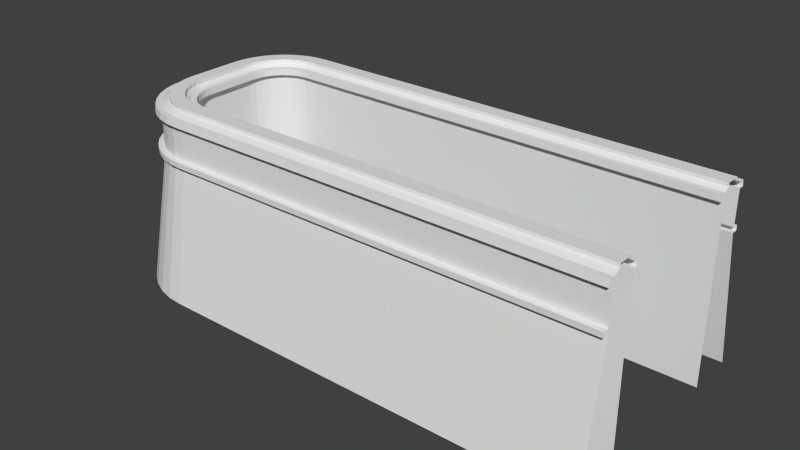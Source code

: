 # Source: kai-Small.blend  (saved by Blender 2.71.0; exported with 4.5.12 LTS)
import bpy
from mathutils import Matrix  # noqa: F401  (used for matrix-valued properties, if any)

bpy.ops.wm.read_factory_settings(use_empty=True)
scene = bpy.context.scene
scene.name = 'Scene'

# ---- collections
col_collection_1 = bpy.data.collections.new('Collection 1'); scene.collection.children.link(col_collection_1)

# ---- world
world_world = bpy.data.worlds.new('World'); scene.world = world_world
world_world.color = (0.05088, 0.05088, 0.05088)
world_world.use_sun_shadow = False
world_world.sun_shadow_jitter_overblur = 0.0
world_world.cycles.sampling_method = 'MANUAL'
world_world.cycles.sample_map_resolution = 256

# ---- meshes
me_cube_005 = bpy.data.meshes.new('Cube.005')
me_cube_005.from_pydata([(-5.0, -2.172, -7.397), (5.0, -1.174, 0.847), (5.0, -1.209, -0.9987), (5.0, -0.1679, 1.158), (-5.0, -0.1679, 1.158), (5.0, -0.8404, 1.0), (5.0, -0.8404, 1.158), (-5.0, -1.209, -1.235), (5.0, -1.479, -0.9987), (-5.0, -1.479, -1.235), (-5.0, 0.04143, 0.5634), (5.0, 0.2921, 0.5634), (-5.0, 0.2921, 0.8655), (5.0, 0.2921, 0.8655), (5.0, -1.418, 0.847), (5.0, -1.466, 0.5634), (-5.0, -1.466, 0.5634), (-5.0, 6.454, 0.8655), (-5.0, 7.704, -0.9987), (5.0, 7.336, 1.0), (5.0, 7.336, 1.158), (-5.0, 7.704, 0.5634), (5.0, 6.663, 1.0), (5.0, 7.704, -1.235), (-5.0, 7.704, -1.235), (5.0, 7.975, -1.235), (-5.0, 7.975, -1.235), (5.0, 6.203, 0.5634), (-5.0, 7.913, 0.847), (-5.0, 6.203, 0.8655), (5.0, 7.913, 0.847), (5.0, -2.172, -7.397), (5.0, 0.04143, -7.397), (15.0, 0.04143, 0.5634), (15.0, -2.172, -7.397), (5.0, 0.04143, 0.8655), (15.0, 0.04143, 0.8655), (15.0, -1.174, 0.847), (15.0, -1.209, -0.9987), (15.0, -0.1679, 1.158), (15.0, -0.8404, 1.0), (15.0, -0.8404, 1.158), (15.0, -1.209, 0.5634), (5.0, -0.1679, 1.0), (5.0, -1.209, 0.5634), (15.0, -0.1679, 1.0), (15.0, -1.209, -1.235), (5.0, -1.209, -1.235), (15.0, -1.479, -0.9987), (15.0, -1.479, -1.235), (5.0, -1.479, -1.235), (15.0, 0.04143, -7.397), (5.0, 0.04143, 0.5634), (15.0, 0.2921, 0.5634), (15.0, 0.2921, 0.8655), (15.0, -1.418, 0.847), (15.0, -1.466, 0.5634), (5.0, 8.668, -7.397), (5.0, 6.454, -7.397), (15.0, 6.454, 0.5634), (15.0, 8.668, -7.397), (5.0, 7.67, 0.847), (5.0, 6.454, 0.8655), (15.0, 6.454, 0.8655), (15.0, 7.67, 0.847), (15.0, 7.704, -0.9987), (15.0, 6.663, 1.158), (5.0, 6.663, 1.158), (5.0, 7.704, -0.9987), (15.0, 7.336, 1.0), (15.0, 7.336, 1.158), (15.0, 7.704, 0.5634), (5.0, 7.704, 0.5634), (15.0, 6.663, 1.0), (15.0, 7.704, -1.235), (15.0, 7.975, -0.9987), (5.0, 7.975, -0.9987), (15.0, 7.975, -1.235), (15.0, 6.454, -7.397), (5.0, 6.454, 0.5634), (15.0, 6.203, 0.5634), (5.0, 6.203, 0.8655), (15.0, 6.203, 0.8655), (15.0, 7.913, 0.847), (15.0, 7.962, 0.5634), (5.0, 7.962, 0.5634), (-5.0, 0.04143, 0.8655), (-5.0, -0.8404, 1.0), (-5.0, -1.209, -0.9987), (-5.0, -1.209, 0.5634), (-5.0, -0.8404, 1.158), (-5.0, -1.479, -0.9987), (-5.0, -1.418, 0.847), (-5.0, 0.2921, 0.5634), (-5.727, -2.114, -7.397), (-5.343, 0.06659, -7.397), (-5.554, -1.131, 0.847), (-5.343, 0.06659, 0.8655), (-5.496, -0.8018, 1.0), (-5.379, -0.1395, 1.158), (-5.56, -1.164, -0.9987), (-5.379, -0.1395, 1.0), (-5.56, -1.164, 0.5634), (-5.496, -0.8018, 1.158), (-5.56, -1.164, -1.235), (-5.607, -1.431, -0.9987), (-5.607, -1.431, -1.235), (-5.343, 0.06659, 0.5634), (-5.596, -1.371, 0.847), (-5.299, 0.3134, 0.8655), (-5.604, -1.418, 0.5634), (-5.299, 0.3134, 0.5634), (-6.433, -1.93, -7.397), (-5.676, 0.1509, -7.397), (-6.091, -0.9915, 0.847), (-5.676, 0.1509, 0.8655), (-5.977, -0.6777, 1.0), (-5.747, -0.04581, 1.158), (-6.103, -1.024, -0.9987), (-5.747, -0.04581, 1.0), (-6.103, -1.024, 0.5634), (-5.977, -0.6777, 1.158), (-6.103, -1.024, -1.235), (-6.196, -1.278, -0.9987), (-6.196, -1.278, -1.235), (-5.676, 0.1509, 0.5634), (-6.175, -1.221, 0.847), (-5.59, 0.3864, 0.8655), (-6.191, -1.266, 0.5634), (-5.59, 0.3864, 0.5634), (-7.096, -1.626, -7.397), (-5.989, 0.2917, -7.397), (-6.597, -0.7612, 0.847), (-5.989, 0.2917, 0.8655), (-6.43, -0.472, 1.0), (-6.094, 0.1104, 1.158), (-6.614, -0.7909, -0.9987), (-6.094, 0.1104, 1.0), (-6.614, -0.7909, 0.5634), (-6.43, -0.472, 1.158), (-6.614, -0.7909, -1.235), (-6.749, -1.025, -0.9987), (-6.749, -1.025, -1.235), (-5.989, 0.2917, 0.5634), (-6.719, -0.9722, 0.847), (-5.864, 0.5087, 0.8655), (-6.743, -1.014, 0.5634), (-5.864, 0.5087, 0.5634), (-7.696, -1.211, -7.397), (-6.273, 0.4848, -7.397), (-7.055, -0.4465, 0.847), (-6.273, 0.4848, 0.8655), (-6.84, -0.1907, 1.0), (-6.408, 0.3244, 1.158), (-7.077, -0.4728, -0.9987), (-6.408, 0.3244, 1.0), (-7.077, -0.4728, 0.5634), (-6.84, -0.1907, 1.158), (-7.077, -0.4728, -1.235), (-7.251, -0.6803, -0.9987), (-7.251, -0.6803, -1.235), (-6.273, 0.4848, 0.5634), (-7.211, -0.6332, 0.847), (-6.112, 0.6768, 0.8655), (-7.242, -0.6702, 0.5634), (-6.112, 0.6768, 0.5634), (-8.215, -0.6988, -7.397), (-6.519, 0.7243, -7.397), (-7.451, -0.05717, 0.847), (-6.519, 0.7243, 0.8655), (-7.195, 0.1575, 1.0), (-6.68, 0.5897, 1.158), (-7.477, -0.07924, -0.9987), (-6.68, 0.5897, 1.0), (-7.477, -0.07924, 0.5634), (-7.195, 0.1575, 1.158), (-7.477, -0.07924, -1.235), (-7.684, -0.2533, -0.9987), (-7.684, -0.2533, -1.235), (-6.519, 0.7243, 0.5634), (-7.637, -0.2138, 0.847), (-6.327, 0.8854, 0.8655), (-7.674, -0.2448, 0.5634), (-6.327, 0.8854, 0.5634), (-8.638, -0.1041, -7.397), (-6.72, 1.003, -7.397), (-7.773, 0.395, 0.847), (-6.72, 1.003, 0.8655), (-7.484, 0.562, 1.0), (-6.902, 0.8983, 1.158), (-7.803, 0.3779, -0.9987), (-6.902, 0.8983, 1.0), (-7.803, 0.3779, 0.5634), (-7.484, 0.562, 1.158), (-7.803, 0.3779, -1.235), (-8.037, 0.2425, -0.9987), (-8.037, 0.2425, -1.235), (-6.72, 1.003, 0.5634), (-7.984, 0.2732, 0.847), (-6.503, 1.128, 0.8655), (-8.026, 0.2491, 0.5634), (-6.503, 1.128, 0.5634), (-8.95, 0.555, -7.397), (-6.87, 1.312, -7.397), (-8.012, 0.8964, 0.847), (-6.87, 1.312, 0.8655), (-7.698, 1.011, 1.0), (-7.067, 1.241, 1.158), (-8.045, 0.8846, -0.9987), (-7.067, 1.241, 1.0), (-8.045, 0.8846, 0.5634), (-7.698, 1.011, 1.158), (-8.045, 0.8846, -1.235), (-8.299, 0.792, -0.9987), (-8.299, 0.792, -1.235), (-6.87, 1.312, 0.5634), (-8.241, 0.813, 0.847), (-6.634, 1.398, 0.8655), (-8.287, 0.7965, 0.5634), (-6.634, 1.398, 0.5634), (-9.144, 1.258, -7.397), (-6.963, 1.643, -7.397), (-8.161, 1.432, 0.847), (-6.963, 1.643, 0.8655), (-7.832, 1.49, 1.0), (-7.169, 1.606, 1.158), (-8.194, 1.426, -0.9987), (-7.169, 1.606, 1.0), (-8.194, 1.426, 0.5634), (-7.832, 1.49, 1.158), (-8.194, 1.426, -1.235), (-8.461, 1.379, -0.9987), (-8.461, 1.379, -1.235), (-6.963, 1.643, 0.5634), (-8.401, 1.389, 0.847), (-6.717, 1.686, 0.8655), (-8.448, 1.381, 0.5634), (-6.717, 1.686, 0.5634), (-8.248, 1.985, -0.9987), (-7.207, 1.985, 1.0), (-5.0, -1.174, 0.847), (-5.0, -0.1679, 1.0), (-5.0, 0.04143, -7.397), (-8.519, 1.985, -0.9987), (-6.998, 1.985, 0.8655), (-8.214, 1.985, 0.847), (-9.212, 1.985, -7.397), (-8.519, 1.985, -1.235), (-8.248, 1.985, -1.235), (-7.207, 1.985, 1.158), (-7.88, 1.985, 1.0), (-8.248, 1.985, 0.5634), (-7.88, 1.985, 1.158), (-6.998, 1.985, -7.397), (-6.998, 1.985, 0.5634), (-6.747, 1.985, 0.8655), (-8.457, 1.985, 0.847), (-8.506, 1.985, 0.5634), (-6.747, 1.985, 0.5634), (-5.0, 8.668, -7.397), (-5.0, 7.336, 1.0), (-5.0, 6.663, 1.158), (-5.0, 7.336, 1.158), (-5.0, 7.975, -0.9987), (-5.0, 6.203, 0.5634), (-5.727, 8.609, -7.397), (-5.343, 6.429, -7.397), (-5.554, 7.626, 0.847), (-5.343, 6.429, 0.8655), (-5.496, 7.297, 1.0), (-5.379, 6.635, 1.158), (-5.56, 7.66, -0.9987), (-5.379, 6.635, 1.0), (-5.56, 7.66, 0.5634), (-5.496, 7.297, 1.158), (-5.56, 7.66, -1.235), (-5.607, 7.926, -0.9987), (-5.607, 7.926, -1.235), (-5.343, 6.429, 0.5634), (-5.596, 7.866, 0.847), (-5.299, 6.182, 0.8655), (-5.604, 7.913, 0.5634), (-5.299, 6.182, 0.5634), (-6.433, 8.425, -7.397), (-5.676, 6.344, -7.397), (-6.091, 7.487, 0.847), (-5.676, 6.344, 0.8655), (-5.977, 7.173, 1.0), (-5.747, 6.541, 1.158), (-6.103, 7.519, -0.9987), (-5.747, 6.541, 1.0), (-6.103, 7.519, 0.5634), (-5.977, 7.173, 1.158), (-6.103, 7.519, -1.235), (-6.196, 7.774, -0.9987), (-6.196, 7.774, -1.235), (-5.676, 6.344, 0.5634), (-6.175, 7.716, 0.847), (-5.59, 6.109, 0.8655), (-6.191, 7.761, 0.5634), (-5.59, 6.109, 0.5634), (-7.096, 8.121, -7.397), (-5.989, 6.204, -7.397), (-6.597, 7.256, 0.847), (-5.989, 6.204, 0.8655), (-6.43, 6.967, 1.0), (-6.094, 6.385, 1.158), (-6.614, 7.286, -0.9987), (-6.094, 6.385, 1.0), (-6.614, 7.286, 0.5634), (-6.43, 6.967, 1.158), (-6.614, 7.286, -1.235), (-6.749, 7.521, -0.9987), (-6.749, 7.521, -1.235), (-5.989, 6.204, 0.5634), (-6.719, 7.467, 0.847), (-5.864, 5.987, 0.8655), (-6.743, 7.509, 0.5634), (-5.864, 5.987, 0.5634), (-7.696, 7.706, -7.397), (-6.273, 6.011, -7.397), (-7.055, 6.942, 0.847), (-6.273, 6.011, 0.8655), (-6.84, 6.686, 1.0), (-6.408, 6.171, 1.158), (-7.077, 6.968, -0.9987), (-6.408, 6.171, 1.0), (-7.077, 6.968, 0.5634), (-6.84, 6.686, 1.158), (-7.077, 6.968, -1.235), (-7.251, 7.176, -0.9987), (-7.251, 7.176, -1.235), (-6.273, 6.011, 0.5634), (-7.211, 7.128, 0.847), (-6.112, 5.819, 0.8655), (-7.242, 7.165, 0.5634), (-6.112, 5.819, 0.5634), (-8.215, 7.194, -7.397), (-6.519, 5.771, -7.397), (-7.451, 6.552, 0.847), (-6.519, 5.771, 0.8655), (-7.195, 6.338, 1.0), (-6.68, 5.906, 1.158), (-7.477, 6.575, -0.9987), (-6.68, 5.906, 1.0), (-7.477, 6.575, 0.5634), (-7.195, 6.338, 1.158), (-7.477, 6.575, -1.235), (-7.684, 6.749, -0.9987), (-7.684, 6.749, -1.235), (-6.519, 5.771, 0.5634), (-7.637, 6.709, 0.847), (-6.327, 5.61, 0.8655), (-7.674, 6.74, 0.5634), (-6.327, 5.61, 0.5634), (-8.638, 6.599, -7.397), (-6.72, 5.492, -7.397), (-7.773, 6.1, 0.847), (-6.72, 5.492, 0.8655), (-7.484, 5.933, 1.0), (-6.902, 5.597, 1.158), (-7.803, 6.117, -0.9987), (-6.902, 5.597, 1.0), (-7.803, 6.117, 0.5634), (-7.484, 5.933, 1.158), (-7.803, 6.117, -1.235), (-8.037, 6.253, -0.9987), (-8.037, 6.253, -1.235), (-6.72, 5.492, 0.5634), (-7.984, 6.222, 0.847), (-6.503, 5.367, 0.8655), (-8.026, 6.246, 0.5634), (-6.503, 5.367, 0.5634), (-8.95, 5.94, -7.397), (-6.87, 5.183, -7.397), (-8.012, 5.599, 0.847), (-6.87, 5.183, 0.8655), (-7.698, 5.485, 1.0), (-7.067, 5.255, 1.158), (-8.045, 5.611, -0.9987), (-7.067, 5.255, 1.0), (-8.045, 5.611, 0.5634), (-7.698, 5.485, 1.158), (-8.045, 5.611, -1.235), (-8.299, 5.703, -0.9987), (-8.299, 5.703, -1.235), (-6.87, 5.183, 0.5634), (-8.241, 5.682, 0.847), (-6.634, 5.097, 0.8655), (-8.287, 5.699, 0.5634), (-6.634, 5.097, 0.5634), (-9.144, 5.237, -7.397), (-6.963, 4.853, -7.397), (-8.161, 5.064, 0.847), (-6.963, 4.853, 0.8655), (-7.832, 5.006, 1.0), (-7.169, 4.889, 1.158), (-8.194, 5.07, -0.9987), (-7.169, 4.889, 1.0), (-8.194, 5.07, 0.5634), (-7.832, 5.006, 1.158), (-8.194, 5.07, -1.235), (-8.461, 5.117, -0.9987), (-8.461, 5.117, -1.235), (-6.963, 4.853, 0.5634), (-8.401, 5.106, 0.847), (-6.717, 4.809, 0.8655), (-8.448, 5.114, 0.5634), (-6.717, 4.809, 0.5634), (-8.248, 4.511, -0.9987), (-5.0, 7.67, 0.847), (-5.0, 6.663, 1.0), (-5.0, 6.454, -7.397), (-5.0, 6.454, 0.5634), (-5.0, 7.962, 0.5634), (-8.519, 4.511, -0.9987), (-6.998, 4.511, 0.8655), (-8.214, 4.511, 0.847), (-9.212, 4.511, -7.397), (-8.519, 4.511, -1.235), (-8.248, 4.511, -1.235), (-7.207, 4.511, 1.158), (-7.88, 4.511, 1.0), (-8.248, 4.511, 0.5634), (-7.88, 4.511, 1.158), (-6.998, 4.511, -7.397), (-6.998, 4.511, 0.5634), (-6.747, 4.511, 0.8655), (-8.506, 4.511, 0.5634), (-6.747, 4.511, 0.5634), (-8.457, 4.511, 0.847), (-7.207, 4.511, 1.0)], [], [(24, 26, 25, 23), (52, 33, 51, 32), (46, 47, 31, 34), (45, 36, 35, 43), (47, 46, 49, 50), (79, 58, 78, 59), (65, 75, 76, 68), (71, 65, 68, 72), (72, 85, 84, 71), (62, 81, 82, 63), (47, 7, 0, 31), (7, 47, 50, 9), (72, 68, 18, 21), (17, 29, 81, 62), (48, 8, 50, 49), (41, 39, 3, 6), (5, 40, 41, 6), (37, 40, 5, 1), (38, 2, 8, 48), (42, 44, 2, 38), (45, 43, 3, 39), (33, 52, 11, 53), (55, 14, 15, 56), (13, 54, 53, 11), (44, 42, 56, 15), (37, 1, 14, 55), (35, 36, 54, 13), (74, 60, 57, 23), (73, 22, 62, 63), (23, 25, 77, 74), (75, 77, 25, 76), (70, 20, 67, 66), (19, 20, 70, 69), (64, 61, 19, 69), (73, 66, 67, 22), (59, 80, 27, 79), (83, 84, 85, 30), (81, 27, 80, 82), (64, 83, 30, 61), (88, 89, 102, 100), (87, 90, 103, 98), (91, 88, 100, 105), (103, 99, 117, 121), (102, 110, 128, 120), (96, 98, 116, 114), (111, 107, 125, 129), (101, 97, 115, 119), (110, 108, 126, 128), (105, 100, 118, 123), (100, 102, 120, 118), (108, 96, 114, 126), (98, 103, 121, 116), (106, 105, 123, 124), (97, 109, 127, 115), (107, 95, 113, 125), (109, 111, 129, 127), (104, 106, 124, 122), (94, 104, 122, 112), (99, 101, 119, 117), (114, 116, 134, 132), (129, 125, 143, 147), (119, 115, 133, 137), (128, 126, 144, 146), (123, 118, 136, 141), (118, 120, 138, 136), (126, 114, 132, 144), (116, 121, 139, 134), (124, 123, 141, 142), (115, 127, 145, 133), (125, 113, 131, 143), (127, 129, 147, 145), (122, 124, 142, 140), (112, 122, 140, 130), (117, 119, 137, 135), (121, 117, 135, 139), (120, 128, 146, 138), (137, 133, 151, 155), (146, 144, 162, 164), (141, 136, 154, 159), (136, 138, 156, 154), (144, 132, 150, 162), (134, 139, 157, 152), (142, 141, 159, 160), (133, 145, 163, 151), (143, 131, 149, 161), (145, 147, 165, 163), (140, 142, 160, 158), (130, 140, 158, 148), (135, 137, 155, 153), (139, 135, 153, 157), (138, 146, 164, 156), (132, 134, 152, 150), (147, 143, 161, 165), (159, 154, 172, 177), (154, 156, 174, 172), (162, 150, 168, 180), (152, 157, 175, 170), (160, 159, 177, 178), (151, 163, 181, 169), (161, 149, 167, 179), (163, 165, 183, 181), (158, 160, 178, 176), (148, 158, 176, 166), (153, 155, 173, 171), (157, 153, 171, 175), (156, 164, 182, 174), (150, 152, 170, 168), (165, 161, 179, 183), (155, 151, 169, 173), (164, 162, 180, 182), (172, 174, 192, 190), (180, 168, 186, 198), (170, 175, 193, 188), (178, 177, 195, 196), (169, 181, 199, 187), (179, 167, 185, 197), (181, 183, 201, 199), (176, 178, 196, 194), (166, 176, 194, 184), (171, 173, 191, 189), (175, 171, 189, 193), (174, 182, 200, 192), (168, 170, 188, 186), (183, 179, 197, 201), (173, 169, 187, 191), (182, 180, 198, 200), (177, 172, 190, 195), (198, 186, 204, 216), (188, 193, 211, 206), (196, 195, 213, 214), (187, 199, 217, 205), (197, 185, 203, 215), (199, 201, 219, 217), (194, 196, 214, 212), (184, 194, 212, 202), (189, 191, 209, 207), (193, 189, 207, 211), (192, 200, 218, 210), (186, 188, 206, 204), (201, 197, 215, 219), (191, 187, 205, 209), (200, 198, 216, 218), (195, 190, 208, 213), (190, 192, 210, 208), (214, 213, 231, 232), (205, 217, 235, 223), (215, 203, 221, 233), (217, 219, 237, 235), (212, 214, 232, 230), (202, 212, 230, 220), (207, 209, 227, 225), (211, 207, 225, 229), (210, 218, 236, 228), (204, 206, 224, 222), (219, 215, 233, 237), (209, 205, 223, 227), (218, 216, 234, 236), (213, 208, 226, 231), (208, 210, 228, 226), (216, 204, 222, 234), (206, 211, 229, 224), (240, 87, 98, 96), (92, 240, 96, 108), (241, 86, 97, 101), (233, 221, 253, 254), (235, 237, 258, 255), (230, 232, 247, 248), (220, 230, 248, 246), (225, 227, 239, 249), (229, 225, 249, 252), (228, 236, 257, 251), (222, 224, 250, 245), (237, 233, 254, 258), (227, 223, 244, 239), (236, 234, 256, 257), (231, 226, 238, 243), (226, 228, 251, 238), (234, 222, 245, 256), (224, 229, 252, 250), (232, 231, 243, 247), (223, 235, 255, 244), (260, 269, 274, 262), (262, 274, 270, 261), (274, 292, 288, 270), (273, 291, 299, 281), (267, 285, 287, 269), (282, 300, 296, 278), (272, 290, 286, 268), (281, 299, 297, 279), (276, 294, 289, 271), (271, 289, 291, 273), (279, 297, 285, 267), (269, 287, 292, 274), (277, 295, 294, 276), (268, 286, 298, 280), (278, 296, 284, 266), (280, 298, 300, 282), (275, 293, 295, 277), (265, 283, 293, 275), (270, 288, 290, 272), (285, 303, 305, 287), (300, 318, 314, 296), (290, 308, 304, 286), (299, 317, 315, 297), (294, 312, 307, 289), (289, 307, 309, 291), (297, 315, 303, 285), (287, 305, 310, 292), (295, 313, 312, 294), (286, 304, 316, 298), (296, 314, 302, 284), (298, 316, 318, 300), (293, 311, 313, 295), (283, 301, 311, 293), (288, 306, 308, 290), (292, 310, 306, 288), (291, 309, 317, 299), (308, 326, 322, 304), (317, 335, 333, 315), (312, 330, 325, 307), (307, 325, 327, 309), (315, 333, 321, 303), (305, 323, 328, 310), (313, 331, 330, 312), (304, 322, 334, 316), (314, 332, 320, 302), (316, 334, 336, 318), (311, 329, 331, 313), (301, 319, 329, 311), (306, 324, 326, 308), (310, 328, 324, 306), (309, 327, 335, 317), (303, 321, 323, 305), (318, 336, 332, 314), (330, 348, 343, 325), (325, 343, 345, 327), (333, 351, 339, 321), (323, 341, 346, 328), (331, 349, 348, 330), (322, 340, 352, 334), (332, 350, 338, 320), (334, 352, 354, 336), (329, 347, 349, 331), (319, 337, 347, 329), (324, 342, 344, 326), (328, 346, 342, 324), (327, 345, 353, 335), (321, 339, 341, 323), (336, 354, 350, 332), (326, 344, 340, 322), (335, 353, 351, 333), (343, 361, 363, 345), (351, 369, 357, 339), (341, 359, 364, 346), (349, 367, 366, 348), (340, 358, 370, 352), (350, 368, 356, 338), (352, 370, 372, 354), (347, 365, 367, 349), (337, 355, 365, 347), (342, 360, 362, 344), (346, 364, 360, 342), (345, 363, 371, 353), (339, 357, 359, 341), (354, 372, 368, 350), (344, 362, 358, 340), (353, 371, 369, 351), (348, 366, 361, 343), (369, 387, 375, 357), (359, 377, 382, 364), (367, 385, 384, 366), (358, 376, 388, 370), (368, 386, 374, 356), (370, 388, 390, 372), (365, 383, 385, 367), (355, 373, 383, 365), (360, 378, 380, 362), (364, 382, 378, 360), (363, 381, 389, 371), (357, 375, 377, 359), (372, 390, 386, 368), (362, 380, 376, 358), (371, 389, 387, 369), (366, 384, 379, 361), (361, 379, 381, 363), (385, 403, 402, 384), (376, 394, 406, 388), (386, 404, 392, 374), (388, 406, 408, 390), (383, 401, 403, 385), (373, 391, 401, 383), (378, 396, 398, 380), (382, 400, 396, 378), (381, 399, 407, 389), (375, 393, 395, 377), (390, 408, 404, 386), (380, 398, 394, 376), (389, 407, 405, 387), (384, 402, 397, 379), (379, 397, 399, 381), (387, 405, 393, 375), (377, 395, 400, 382), (264, 282, 278, 413), (410, 267, 269, 260), (413, 278, 266, 412), (261, 270, 272, 411), (404, 426, 425, 392), (406, 427, 429, 408), (401, 420, 419, 403), (391, 418, 420, 401), (400, 424, 421, 396), (399, 423, 428, 407), (393, 417, 422, 395), (408, 429, 426, 404), (402, 415, 409, 397), (397, 409, 423, 399), (395, 422, 424, 400), (403, 419, 415, 402), (394, 416, 427, 406), (417, 430, 256, 245), (430, 428, 257, 256), (426, 429, 258, 254), (417, 245, 250, 422), (424, 252, 249, 421), (415, 419, 247, 243), (420, 418, 246, 248), (431, 421, 249, 239), (423, 409, 238, 251), (409, 415, 243, 238), (431, 239, 244, 416), (396, 421, 431, 398), (398, 431, 416, 394), (407, 428, 430, 405), (405, 430, 417, 393), (244, 255, 427, 416), (251, 257, 428, 423), (255, 258, 429, 427), (250, 252, 424, 422), (248, 247, 419, 420), (254, 253, 425, 426), (6, 3, 4, 90), (87, 5, 6, 90), (1, 5, 87, 240), (2, 88, 91, 8), (14, 92, 16, 15), (12, 13, 11, 93), (1, 240, 92, 14), (260, 262, 20, 19), (10, 52, 32, 242), (43, 35, 86, 241), (8, 91, 9, 50), (44, 89, 88, 2), (43, 241, 4, 3), (52, 10, 93, 11), (89, 44, 15, 16), (86, 35, 13, 12), (413, 412, 58, 79), (23, 57, 259, 24), (22, 411, 17, 62), (76, 25, 26, 263), (20, 262, 261, 67), (61, 410, 260, 19), (68, 76, 263, 18), (22, 67, 261, 411), (79, 27, 264, 413), (30, 85, 414, 28), (29, 264, 27, 81), (21, 414, 85, 72), (61, 30, 28, 410), (9, 91, 105, 106), (90, 4, 99, 103), (93, 10, 107, 111), (10, 242, 95, 107), (86, 12, 109, 97), (7, 9, 106, 104), (12, 93, 111, 109), (4, 241, 101, 99), (0, 7, 104, 94), (89, 16, 110, 102), (16, 92, 108, 110), (26, 277, 276, 263), (18, 271, 273, 21), (263, 276, 271, 18), (28, 279, 267, 410), (17, 268, 280, 29), (411, 272, 268, 17), (24, 275, 277, 26), (29, 280, 282, 264), (259, 265, 275, 24), (21, 273, 281, 414), (414, 281, 279, 28)])
_uv = me_cube_005.uv_layers.new(name='UVMap')
_uv.uv.foreach_set('vector', [0.4441, 0.0001365, 0.4441, 0.01518, 0.9998, 0.01519, 0.9998, 0.0001352, 0.0001353, 0.5575, 0.0001352, 0.0001352, 0.4439, 0.0001352, 0.4439, 0.5575, 0.5575, 0.9054, 0.0001352, 0.9054, 0.0001352, 0.5578, 0.5575, 0.5578, 0.9999, 0.2512, 0.9999, 0.265, 0.4442, 0.265, 0.4442, 0.2512, 0.4441, 0.0001365, 0.9998, 0.0001352, 0.9998, 0.01519, 0.4441, 0.01518, 0.0001353, 0.5575, 0.4439, 0.5575, 0.4439, 0.0001352, 0.0001352, 0.0001352, 0.9998, 0.04339, 0.9998, 0.02834, 0.4441, 0.02834, 0.4441, 0.04339, 0.9998, 0.1302, 0.9998, 0.04339, 0.4441, 0.04339, 0.4441, 0.1302, 0.4441, 0.1302, 0.4441, 0.1445, 0.9998, 0.1445, 0.9998, 0.1302, 0.4442, 0.265, 0.4442, 0.279, 0.9999, 0.279, 0.9999, 0.265, 0.5575, 0.9054, 0.0001352, 0.9054, 0.0001352, 0.5578, 0.5575, 0.5578, 0.4441, 0.0001365, 0.9998, 0.0001352, 0.9998, 0.01519, 0.4441, 0.01518, 0.9998, 0.1302, 0.9998, 0.04339, 0.4441, 0.04339, 0.4441, 0.1302, 0.4442, 0.265, 0.4442, 0.279, 0.9999, 0.279, 0.9999, 0.265, 0.9998, 0.02834, 0.4441, 0.02834, 0.4441, 0.01518, 0.9998, 0.01519, 0.9998, 0.2041, 0.9998, 0.2415, 0.4441, 0.2415, 0.4441, 0.2041, 0.4441, 0.1944, 0.9998, 0.1944, 0.9998, 0.2041, 0.4441, 0.2041, 0.9998, 0.174, 0.9998, 0.1944, 0.4441, 0.1944, 0.4441, 0.174, 0.9998, 0.04339, 0.4441, 0.04339, 0.4441, 0.02834, 0.9998, 0.02834, 0.9998, 0.1302, 0.4441, 0.1302, 0.4441, 0.04339, 0.9998, 0.04339, 0.9999, 0.2512, 0.4442, 0.2512, 0.4441, 0.2415, 0.9998, 0.2415, 0.9999, 0.3097, 0.4442, 0.3097, 0.4442, 0.2958, 0.9999, 0.2958, 0.9998, 0.1605, 0.4441, 0.1605, 0.4441, 0.1445, 0.9998, 0.1445, 0.4442, 0.279, 0.9999, 0.279, 0.9999, 0.2958, 0.4442, 0.2958, 0.4441, 0.1302, 0.9998, 0.1302, 0.9998, 0.1445, 0.4441, 0.1445, 0.9998, 0.174, 0.4441, 0.174, 0.4441, 0.1605, 0.9998, 0.1605, 0.4442, 0.265, 0.9999, 0.265, 0.9999, 0.279, 0.4442, 0.279, 0.5575, 0.9054, 0.5575, 0.5578, 0.0001352, 0.5578, 0.0001352, 0.9054, 0.9999, 0.2512, 0.4442, 0.2512, 0.4442, 0.265, 0.9999, 0.265, 0.4441, 0.0001365, 0.4441, 0.01518, 0.9998, 0.01519, 0.9998, 0.0001352, 0.9998, 0.02834, 0.9998, 0.01519, 0.4441, 0.01518, 0.4441, 0.02834, 0.9998, 0.2041, 0.4441, 0.2041, 0.4441, 0.2415, 0.9998, 0.2415, 0.4441, 0.1944, 0.4441, 0.2041, 0.9998, 0.2041, 0.9998, 0.1944, 0.9998, 0.174, 0.4441, 0.174, 0.4441, 0.1944, 0.9998, 0.1944, 0.9999, 0.2512, 0.9998, 0.2415, 0.4441, 0.2415, 0.4442, 0.2512, 0.9999, 0.3097, 0.9999, 0.2958, 0.4442, 0.2958, 0.4442, 0.3097, 0.9998, 0.1605, 0.9998, 0.1445, 0.4441, 0.1445, 0.4441, 0.1605, 0.4442, 0.279, 0.4442, 0.2958, 0.9999, 0.2958, 0.9999, 0.279, 0.9998, 0.174, 0.9998, 0.1605, 0.4441, 0.1605, 0.4441, 0.174, 0.7136, 0.04389, 0.7136, 0.128, 0.6893, 0.128, 0.6893, 0.04389, 0.7136, 0.1874, 0.7136, 0.1958, 0.6893, 0.1958, 0.6893, 0.1874, 0.7136, 0.02934, 0.7136, 0.04389, 0.6893, 0.04389, 0.6893, 0.02934, 0.6893, 0.1958, 0.6893, 0.2316, 0.666, 0.2316, 0.666, 0.1958, 0.6893, 0.128, 0.6893, 0.1415, 0.666, 0.1415, 0.666, 0.128, 0.6893, 0.1685, 0.6893, 0.1874, 0.666, 0.1874, 0.666, 0.1685, 0.6893, 0.2844, 0.6893, 0.2984, 0.666, 0.2984, 0.666, 0.2844, 0.6893, 0.2404, 0.6893, 0.254, 0.666, 0.254, 0.666, 0.2404, 0.6893, 0.1415, 0.6893, 0.1562, 0.666, 0.1562, 0.666, 0.1415, 0.6893, 0.02934, 0.6893, 0.04389, 0.666, 0.04389, 0.666, 0.02934, 0.6893, 0.04389, 0.6893, 0.128, 0.666, 0.128, 0.666, 0.04389, 0.6893, 0.1562, 0.6893, 0.1685, 0.666, 0.1685, 0.666, 0.1562, 0.6893, 0.1874, 0.6893, 0.1958, 0.666, 0.1958, 0.666, 0.1874, 0.6893, 0.01654, 0.6893, 0.02934, 0.666, 0.02934, 0.666, 0.01654, 0.6893, 0.254, 0.6893, 0.2678, 0.666, 0.2678, 0.666, 0.254, 0.04066, 0.9017, 0.04713, 0.5568, 0.08023, 0.557, 0.07171, 0.9023, 0.6893, 0.2678, 0.6893, 0.2844, 0.666, 0.2844, 0.666, 0.2678, 0.6893, 0.002476, 0.6893, 0.01654, 0.666, 0.01654, 0.666, 0.002476, 0.2429, 0.5586, 0.2429, 0.9055, 0.2147, 0.9055, 0.2147, 0.5586, 0.6893, 0.2316, 0.6893, 0.2404, 0.666, 0.2404, 0.666, 0.2316, 0.666, 0.1685, 0.666, 0.1874, 0.6422, 0.1874, 0.6422, 0.1685, 0.666, 0.2844, 0.666, 0.2984, 0.6422, 0.2984, 0.6422, 0.2844, 0.666, 0.2404, 0.666, 0.254, 0.6422, 0.254, 0.6422, 0.2404, 0.666, 0.1415, 0.666, 0.1562, 0.6422, 0.1562, 0.6422, 0.1415, 0.666, 0.02934, 0.666, 0.04389, 0.6422, 0.04389, 0.6422, 0.02934, 0.666, 0.04389, 0.666, 0.128, 0.6422, 0.128, 0.6422, 0.04389, 0.666, 0.1562, 0.666, 0.1685, 0.6422, 0.1685, 0.6422, 0.1562, 0.666, 0.1874, 0.666, 0.1958, 0.6422, 0.1958, 0.6422, 0.1874, 0.666, 0.01654, 0.666, 0.02934, 0.6422, 0.02934, 0.6422, 0.01654, 0.666, 0.254, 0.666, 0.2678, 0.6422, 0.2678, 0.6422, 0.254, 0.07171, 0.9023, 0.08023, 0.557, 0.1133, 0.5571, 0.1034, 0.903, 0.666, 0.2678, 0.666, 0.2844, 0.6422, 0.2844, 0.6422, 0.2678, 0.666, 0.002476, 0.666, 0.01654, 0.6422, 0.01654, 0.6422, 0.002476, 0.2147, 0.5586, 0.2147, 0.9055, 0.1864, 0.9055, 0.1864, 0.5586, 0.666, 0.2316, 0.666, 0.2404, 0.6422, 0.2404, 0.6422, 0.2316, 0.666, 0.1958, 0.666, 0.2316, 0.6422, 0.2316, 0.6422, 0.1958, 0.666, 0.128, 0.666, 0.1415, 0.6422, 0.1415, 0.6422, 0.128, 0.6422, 0.2404, 0.6422, 0.254, 0.617, 0.254, 0.617, 0.2404, 0.6422, 0.1415, 0.6422, 0.1562, 0.617, 0.1562, 0.617, 0.1415, 0.6422, 0.02934, 0.6422, 0.04389, 0.617, 0.04389, 0.617, 0.02934, 0.6422, 0.04389, 0.6422, 0.128, 0.617, 0.128, 0.617, 0.04389, 0.6422, 0.1562, 0.6422, 0.1685, 0.617, 0.1685, 0.617, 0.1562, 0.6422, 0.1874, 0.6422, 0.1958, 0.617, 0.1958, 0.617, 0.1874, 0.6422, 0.01654, 0.6422, 0.02934, 0.617, 0.02934, 0.617, 0.01654, 0.6422, 0.254, 0.6422, 0.2678, 0.617, 0.2678, 0.617, 0.254, 0.1034, 0.903, 0.1133, 0.5571, 0.1464, 0.5573, 0.1357, 0.9036, 0.6422, 0.2678, 0.6422, 0.2844, 0.617, 0.2844, 0.617, 0.2678, 0.6422, 0.002476, 0.6422, 0.01654, 0.617, 0.01654, 0.617, 0.002476, 0.1864, 0.5586, 0.1864, 0.9055, 0.1564, 0.9055, 0.1598, 0.5586, 0.6422, 0.2316, 0.6422, 0.2404, 0.617, 0.2404, 0.617, 0.2316, 0.6422, 0.1958, 0.6422, 0.2316, 0.617, 0.2316, 0.617, 0.1958, 0.6422, 0.128, 0.6422, 0.1415, 0.617, 0.1415, 0.617, 0.128, 0.6422, 0.1685, 0.6422, 0.1874, 0.617, 0.1874, 0.617, 0.1685, 0.6422, 0.2844, 0.6422, 0.2984, 0.617, 0.2984, 0.617, 0.2844, 0.617, 0.02934, 0.617, 0.04389, 0.5911, 0.04389, 0.5911, 0.02934, 0.617, 0.04389, 0.617, 0.128, 0.5911, 0.128, 0.5911, 0.04389, 0.617, 0.1562, 0.617, 0.1685, 0.5911, 0.1685, 0.5911, 0.1562, 0.617, 0.1874, 0.617, 0.1958, 0.5911, 0.1958, 0.5911, 0.1874, 0.617, 0.01654, 0.617, 0.02934, 0.5911, 0.02934, 0.5911, 0.01654, 0.617, 0.254, 0.617, 0.2678, 0.5911, 0.2678, 0.5911, 0.254, 0.1357, 0.9036, 0.1464, 0.5573, 0.1796, 0.5575, 0.1684, 0.9039, 0.617, 0.2678, 0.617, 0.2844, 0.5911, 0.2844, 0.5911, 0.2678, 0.617, 0.002476, 0.617, 0.01654, 0.5911, 0.01654, 0.5911, 0.002476, 0.1598, 0.5586, 0.1564, 0.9055, 0.1298, 0.9055, 0.1298, 0.5586, 0.617, 0.2316, 0.617, 0.2404, 0.5911, 0.2404, 0.5911, 0.2316, 0.617, 0.1958, 0.617, 0.2316, 0.5911, 0.2316, 0.5911, 0.1958, 0.617, 0.128, 0.617, 0.1415, 0.5911, 0.1415, 0.5911, 0.128, 0.617, 0.1685, 0.617, 0.1874, 0.5911, 0.1874, 0.5911, 0.1685, 0.617, 0.2844, 0.617, 0.2984, 0.5911, 0.2984, 0.5911, 0.2844, 0.617, 0.2404, 0.617, 0.254, 0.5911, 0.254, 0.5911, 0.2404, 0.617, 0.1415, 0.617, 0.1562, 0.5911, 0.1562, 0.5911, 0.1415, 0.5911, 0.04389, 0.5911, 0.128, 0.5645, 0.128, 0.5645, 0.04389, 0.5911, 0.1562, 0.5911, 0.1685, 0.5645, 0.1685, 0.5645, 0.1562, 0.5911, 0.1874, 0.5911, 0.1958, 0.5645, 0.1958, 0.5645, 0.1874, 0.5911, 0.01654, 0.5911, 0.02934, 0.5645, 0.02934, 0.5645, 0.01654, 0.5911, 0.254, 0.5911, 0.2678, 0.5645, 0.2678, 0.5645, 0.254, 0.1684, 0.9039, 0.1796, 0.5575, 0.2127, 0.5577, 0.2013, 0.9038, 0.5911, 0.2678, 0.5911, 0.2844, 0.5645, 0.2844, 0.5645, 0.2678, 0.5911, 0.002476, 0.5911, 0.01654, 0.5645, 0.01654, 0.5645, 0.002476, 0.1298, 0.5586, 0.1298, 0.9055, 0.1015, 0.9055, 0.1015, 0.5586, 0.5911, 0.2316, 0.5911, 0.2404, 0.5645, 0.2404, 0.5645, 0.2316, 0.5911, 0.1958, 0.5911, 0.2316, 0.5645, 0.2316, 0.5645, 0.1958, 0.5911, 0.128, 0.5911, 0.1415, 0.5645, 0.1415, 0.5645, 0.128, 0.5911, 0.1685, 0.5911, 0.1874, 0.5645, 0.1874, 0.5645, 0.1685, 0.5911, 0.2844, 0.5911, 0.2984, 0.5645, 0.2984, 0.5645, 0.2844, 0.5911, 0.2404, 0.5911, 0.254, 0.5645, 0.254, 0.5645, 0.2404, 0.5911, 0.1415, 0.5911, 0.1562, 0.5645, 0.1562, 0.5645, 0.1415, 0.5911, 0.02934, 0.5911, 0.04389, 0.5645, 0.04389, 0.5645, 0.02934, 0.5645, 0.1562, 0.5645, 0.1685, 0.5372, 0.1685, 0.5372, 0.1562, 0.5645, 0.1874, 0.5645, 0.1958, 0.5372, 0.1958, 0.5372, 0.1874, 0.5645, 0.01654, 0.5645, 0.02934, 0.5372, 0.02934, 0.5372, 0.01654, 0.5645, 0.254, 0.5645, 0.2678, 0.5372, 0.2678, 0.5372, 0.254, 0.2013, 0.9038, 0.2127, 0.5577, 0.2458, 0.5579, 0.2342, 0.9035, 0.5645, 0.2678, 0.5645, 0.2844, 0.5372, 0.2844, 0.5372, 0.2678, 0.5645, 0.002476, 0.5645, 0.01654, 0.5372, 0.01654, 0.5372, 0.002476, 0.1015, 0.5586, 0.1015, 0.9055, 0.07317, 0.9055, 0.07317, 0.5586, 0.5645, 0.2316, 0.5645, 0.2404, 0.5372, 0.2404, 0.5372, 0.2316, 0.5645, 0.1958, 0.5645, 0.2316, 0.5372, 0.2316, 0.5372, 0.1958, 0.5645, 0.128, 0.5645, 0.1415, 0.5372, 0.1415, 0.5372, 0.128, 0.5645, 0.1685, 0.5645, 0.1874, 0.5372, 0.1874, 0.5372, 0.1685, 0.5645, 0.2844, 0.5645, 0.2984, 0.5372, 0.2984, 0.5372, 0.2844, 0.5645, 0.2404, 0.5645, 0.254, 0.5372, 0.254, 0.5372, 0.2404, 0.5645, 0.1415, 0.5645, 0.1562, 0.5372, 0.1562, 0.5372, 0.1415, 0.5645, 0.02934, 0.5645, 0.04389, 0.5372, 0.04389, 0.5372, 0.02934, 0.5645, 0.04389, 0.5645, 0.128, 0.5372, 0.128, 0.5372, 0.04389, 0.5372, 0.01654, 0.5372, 0.02934, 0.5091, 0.02934, 0.5091, 0.01654, 0.5372, 0.254, 0.5372, 0.2678, 0.5091, 0.2678, 0.5091, 0.254, 0.2342, 0.9035, 0.2458, 0.5579, 0.2788, 0.5582, 0.267, 0.9031, 0.5372, 0.2678, 0.5372, 0.2844, 0.5091, 0.2844, 0.5091, 0.2678, 0.5372, 0.002476, 0.5372, 0.01654, 0.5091, 0.01654, 0.5091, 0.002476, 0.07317, 0.5586, 0.07317, 0.9055, 0.04493, 0.9055, 0.04493, 0.5586, 0.5372, 0.2316, 0.5372, 0.2404, 0.5091, 0.2404, 0.5091, 0.2316, 0.5372, 0.1958, 0.5372, 0.2316, 0.5091, 0.2316, 0.5091, 0.1958, 0.5372, 0.128, 0.5372, 0.1415, 0.5091, 0.1415, 0.5091, 0.128, 0.5372, 0.1685, 0.5372, 0.1874, 0.5091, 0.1874, 0.5091, 0.1685, 0.5372, 0.2844, 0.5372, 0.2984, 0.5091, 0.2984, 0.5091, 0.2844, 0.5372, 0.2404, 0.5372, 0.254, 0.5091, 0.254, 0.5091, 0.2404, 0.5372, 0.1415, 0.5372, 0.1562, 0.5091, 0.1562, 0.5091, 0.1415, 0.5372, 0.02934, 0.5372, 0.04389, 0.5091, 0.04389, 0.5091, 0.02934, 0.5372, 0.04389, 0.5372, 0.128, 0.5091, 0.128, 0.5091, 0.04389, 0.5372, 0.1562, 0.5372, 0.1685, 0.5091, 0.1685, 0.5091, 0.1562, 0.5372, 0.1874, 0.5372, 0.1958, 0.5091, 0.1958, 0.5091, 0.1874, 0.7136, 0.1685, 0.7136, 0.1874, 0.6893, 0.1874, 0.6893, 0.1685, 0.7136, 0.1562, 0.7136, 0.1685, 0.6893, 0.1685, 0.6893, 0.1562, 0.7136, 0.2404, 0.7136, 0.254, 0.6893, 0.254, 0.6893, 0.2404, 0.267, 0.9031, 0.2788, 0.5582, 0.311, 0.5584, 0.3, 0.9033, 0.5091, 0.2678, 0.5091, 0.2844, 0.4794, 0.2844, 0.4794, 0.2678, 0.5091, 0.002476, 0.5091, 0.01654, 0.4794, 0.01654, 0.4794, 0.002476, 0.04493, 0.5586, 0.04493, 0.9055, 0.01677, 0.9055, 0.01677, 0.5586, 0.5091, 0.2316, 0.5091, 0.2404, 0.4794, 0.2404, 0.4794, 0.2316, 0.5091, 0.1958, 0.5091, 0.2316, 0.4794, 0.2316, 0.4794, 0.1958, 0.5091, 0.128, 0.5091, 0.1415, 0.4794, 0.1415, 0.4794, 0.128, 0.5091, 0.1685, 0.5091, 0.1874, 0.4794, 0.1874, 0.4794, 0.1685, 0.5091, 0.2844, 0.5091, 0.2984, 0.4794, 0.2984, 0.4794, 0.2844, 0.5091, 0.2404, 0.5091, 0.254, 0.4794, 0.254, 0.4794, 0.2404, 0.5091, 0.1415, 0.5091, 0.1562, 0.4794, 0.1562, 0.4794, 0.1415, 0.5091, 0.02934, 0.5091, 0.04389, 0.4794, 0.04389, 0.4794, 0.02934, 0.5091, 0.04389, 0.5091, 0.128, 0.4794, 0.128, 0.4794, 0.04389, 0.5091, 0.1562, 0.5091, 0.1685, 0.4794, 0.1685, 0.4794, 0.1562, 0.5091, 0.1874, 0.5091, 0.1958, 0.4794, 0.1958, 0.4794, 0.1874, 0.5091, 0.01654, 0.5091, 0.02934, 0.4794, 0.02934, 0.4794, 0.01654, 0.5091, 0.254, 0.5091, 0.2678, 0.4794, 0.2678, 0.4794, 0.254, 0.7136, 0.1874, 0.6893, 0.1874, 0.6893, 0.1958, 0.7136, 0.1958, 0.7136, 0.1958, 0.6893, 0.1958, 0.6893, 0.2316, 0.7136, 0.2316, 0.6893, 0.1958, 0.666, 0.1958, 0.666, 0.2316, 0.6893, 0.2316, 0.6893, 0.128, 0.666, 0.128, 0.666, 0.1415, 0.6893, 0.1415, 0.6893, 0.1685, 0.666, 0.1685, 0.666, 0.1874, 0.6893, 0.1874, 0.6893, 0.2844, 0.666, 0.2844, 0.666, 0.2984, 0.6893, 0.2984, 0.6893, 0.2404, 0.666, 0.2404, 0.666, 0.254, 0.6893, 0.254, 0.6893, 0.1415, 0.666, 0.1415, 0.666, 0.1562, 0.6893, 0.1562, 0.6893, 0.02934, 0.666, 0.02934, 0.666, 0.04389, 0.6893, 0.04389, 0.6893, 0.04389, 0.666, 0.04389, 0.666, 0.128, 0.6893, 0.128, 0.6893, 0.1562, 0.666, 0.1562, 0.666, 0.1685, 0.6893, 0.1685, 0.6893, 0.1874, 0.666, 0.1874, 0.666, 0.1958, 0.6893, 0.1958, 0.6893, 0.01654, 0.666, 0.01654, 0.666, 0.02934, 0.6893, 0.02934, 0.6893, 0.254, 0.666, 0.254, 0.666, 0.2678, 0.6893, 0.2678, 0.04066, 0.9017, 0.07171, 0.9023, 0.08023, 0.557, 0.04713, 0.5568, 0.6893, 0.2678, 0.666, 0.2678, 0.666, 0.2844, 0.6893, 0.2844, 0.6893, 0.002476, 0.666, 0.002476, 0.666, 0.01654, 0.6893, 0.01654, 0.2429, 0.5586, 0.2147, 0.5586, 0.2147, 0.9055, 0.2429, 0.9055, 0.6893, 0.2316, 0.666, 0.2316, 0.666, 0.2404, 0.6893, 0.2404, 0.666, 0.1685, 0.6422, 0.1685, 0.6422, 0.1874, 0.666, 0.1874, 0.666, 0.2844, 0.6422, 0.2844, 0.6422, 0.2984, 0.666, 0.2984, 0.666, 0.2404, 0.6422, 0.2404, 0.6422, 0.254, 0.666, 0.254, 0.666, 0.1415, 0.6422, 0.1415, 0.6422, 0.1562, 0.666, 0.1562, 0.666, 0.02934, 0.6422, 0.02934, 0.6422, 0.04389, 0.666, 0.04389, 0.666, 0.04389, 0.6422, 0.04389, 0.6422, 0.128, 0.666, 0.128, 0.666, 0.1562, 0.6422, 0.1562, 0.6422, 0.1685, 0.666, 0.1685, 0.666, 0.1874, 0.6422, 0.1874, 0.6422, 0.1958, 0.666, 0.1958, 0.666, 0.01654, 0.6422, 0.01654, 0.6422, 0.02934, 0.666, 0.02934, 0.666, 0.254, 0.6422, 0.254, 0.6422, 0.2678, 0.666, 0.2678, 0.07171, 0.9023, 0.1034, 0.903, 0.1133, 0.5571, 0.08023, 0.557, 0.666, 0.2678, 0.6422, 0.2678, 0.6422, 0.2844, 0.666, 0.2844, 0.666, 0.002476, 0.6422, 0.002476, 0.6422, 0.01654, 0.666, 0.01654, 0.2147, 0.5586, 0.1864, 0.5586, 0.1864, 0.9055, 0.2147, 0.9055, 0.666, 0.2316, 0.6422, 0.2316, 0.6422, 0.2404, 0.666, 0.2404, 0.666, 0.1958, 0.6422, 0.1958, 0.6422, 0.2316, 0.666, 0.2316, 0.666, 0.128, 0.6422, 0.128, 0.6422, 0.1415, 0.666, 0.1415, 0.6422, 0.2404, 0.617, 0.2404, 0.617, 0.254, 0.6422, 0.254, 0.6422, 0.1415, 0.617, 0.1415, 0.617, 0.1562, 0.6422, 0.1562, 0.6422, 0.02934, 0.617, 0.02934, 0.617, 0.04389, 0.6422, 0.04389, 0.6422, 0.04389, 0.617, 0.04389, 0.617, 0.128, 0.6422, 0.128, 0.6422, 0.1562, 0.617, 0.1562, 0.617, 0.1685, 0.6422, 0.1685, 0.6422, 0.1874, 0.617, 0.1874, 0.617, 0.1958, 0.6422, 0.1958, 0.6422, 0.01654, 0.617, 0.01654, 0.617, 0.02934, 0.6422, 0.02934, 0.6422, 0.254, 0.617, 0.254, 0.617, 0.2678, 0.6422, 0.2678, 0.1034, 0.903, 0.1357, 0.9036, 0.1464, 0.5573, 0.1133, 0.5571, 0.6422, 0.2678, 0.617, 0.2678, 0.617, 0.2844, 0.6422, 0.2844, 0.6422, 0.002476, 0.617, 0.002476, 0.617, 0.01654, 0.6422, 0.01654, 0.1864, 0.5586, 0.1598, 0.5586, 0.1564, 0.9055, 0.1864, 0.9055, 0.6422, 0.2316, 0.617, 0.2316, 0.617, 0.2404, 0.6422, 0.2404, 0.6422, 0.1958, 0.617, 0.1958, 0.617, 0.2316, 0.6422, 0.2316, 0.6422, 0.128, 0.617, 0.128, 0.617, 0.1415, 0.6422, 0.1415, 0.6422, 0.1685, 0.617, 0.1685, 0.617, 0.1874, 0.6422, 0.1874, 0.6422, 0.2844, 0.617, 0.2844, 0.617, 0.2984, 0.6422, 0.2984, 0.617, 0.02934, 0.5911, 0.02934, 0.5911, 0.04389, 0.617, 0.04389, 0.617, 0.04389, 0.5911, 0.04389, 0.5911, 0.128, 0.617, 0.128, 0.617, 0.1562, 0.5911, 0.1562, 0.5911, 0.1685, 0.617, 0.1685, 0.617, 0.1874, 0.5911, 0.1874, 0.5911, 0.1958, 0.617, 0.1958, 0.617, 0.01654, 0.5911, 0.01654, 0.5911, 0.02934, 0.617, 0.02934, 0.617, 0.254, 0.5911, 0.254, 0.5911, 0.2678, 0.617, 0.2678, 0.1357, 0.9036, 0.1684, 0.9039, 0.1796, 0.5575, 0.1464, 0.5573, 0.617, 0.2678, 0.5911, 0.2678, 0.5911, 0.2844, 0.617, 0.2844, 0.617, 0.002476, 0.5911, 0.002476, 0.5911, 0.01654, 0.617, 0.01654, 0.1598, 0.5586, 0.1298, 0.5586, 0.1298, 0.9055, 0.1564, 0.9055, 0.617, 0.2316, 0.5911, 0.2316, 0.5911, 0.2404, 0.617, 0.2404, 0.617, 0.1958, 0.5911, 0.1958, 0.5911, 0.2316, 0.617, 0.2316, 0.617, 0.128, 0.5911, 0.128, 0.5911, 0.1415, 0.617, 0.1415, 0.617, 0.1685, 0.5911, 0.1685, 0.5911, 0.1874, 0.617, 0.1874, 0.617, 0.2844, 0.5911, 0.2844, 0.5911, 0.2984, 0.617, 0.2984, 0.617, 0.2404, 0.5911, 0.2404, 0.5911, 0.254, 0.617, 0.254, 0.617, 0.1415, 0.5911, 0.1415, 0.5911, 0.1562, 0.617, 0.1562, 0.5911, 0.04389, 0.5645, 0.04389, 0.5645, 0.128, 0.5911, 0.128, 0.5911, 0.1562, 0.5645, 0.1562, 0.5645, 0.1685, 0.5911, 0.1685, 0.5911, 0.1874, 0.5645, 0.1874, 0.5645, 0.1958, 0.5911, 0.1958, 0.5911, 0.01654, 0.5645, 0.01654, 0.5645, 0.02934, 0.5911, 0.02934, 0.5911, 0.254, 0.5645, 0.254, 0.5645, 0.2678, 0.5911, 0.2678, 0.1684, 0.9039, 0.2013, 0.9038, 0.2127, 0.5577, 0.1796, 0.5575, 0.5911, 0.2678, 0.5645, 0.2678, 0.5645, 0.2844, 0.5911, 0.2844, 0.5911, 0.002476, 0.5645, 0.002476, 0.5645, 0.01654, 0.5911, 0.01654, 0.1298, 0.5586, 0.1015, 0.5586, 0.1015, 0.9055, 0.1298, 0.9055, 0.5911, 0.2316, 0.5645, 0.2316, 0.5645, 0.2404, 0.5911, 0.2404, 0.5911, 0.1958, 0.5645, 0.1958, 0.5645, 0.2316, 0.5911, 0.2316, 0.5911, 0.128, 0.5645, 0.128, 0.5645, 0.1415, 0.5911, 0.1415, 0.5911, 0.1685, 0.5645, 0.1685, 0.5645, 0.1874, 0.5911, 0.1874, 0.5911, 0.2844, 0.5645, 0.2844, 0.5645, 0.2984, 0.5911, 0.2984, 0.5911, 0.2404, 0.5645, 0.2404, 0.5645, 0.254, 0.5911, 0.254, 0.5911, 0.1415, 0.5645, 0.1415, 0.5645, 0.1562, 0.5911, 0.1562, 0.5911, 0.02934, 0.5645, 0.02934, 0.5645, 0.04389, 0.5911, 0.04389, 0.5645, 0.1562, 0.5372, 0.1562, 0.5372, 0.1685, 0.5645, 0.1685, 0.5645, 0.1874, 0.5372, 0.1874, 0.5372, 0.1958, 0.5645, 0.1958, 0.5645, 0.01654, 0.5372, 0.01654, 0.5372, 0.02934, 0.5645, 0.02934, 0.5645, 0.254, 0.5372, 0.254, 0.5372, 0.2678, 0.5645, 0.2678, 0.2013, 0.9038, 0.2342, 0.9035, 0.2458, 0.5579, 0.2127, 0.5577, 0.5645, 0.2678, 0.5372, 0.2678, 0.5372, 0.2844, 0.5645, 0.2844, 0.5645, 0.002476, 0.5372, 0.002476, 0.5372, 0.01654, 0.5645, 0.01654, 0.1015, 0.5586, 0.07317, 0.5586, 0.07317, 0.9055, 0.1015, 0.9055, 0.5645, 0.2316, 0.5372, 0.2316, 0.5372, 0.2404, 0.5645, 0.2404, 0.5645, 0.1958, 0.5372, 0.1958, 0.5372, 0.2316, 0.5645, 0.2316, 0.5645, 0.128, 0.5372, 0.128, 0.5372, 0.1415, 0.5645, 0.1415, 0.5645, 0.1685, 0.5372, 0.1685, 0.5372, 0.1874, 0.5645, 0.1874, 0.5645, 0.2844, 0.5372, 0.2844, 0.5372, 0.2984, 0.5645, 0.2984, 0.5645, 0.2404, 0.5372, 0.2404, 0.5372, 0.254, 0.5645, 0.254, 0.5645, 0.1415, 0.5372, 0.1415, 0.5372, 0.1562, 0.5645, 0.1562, 0.5645, 0.02934, 0.5372, 0.02934, 0.5372, 0.04389, 0.5645, 0.04389, 0.5645, 0.04389, 0.5372, 0.04389, 0.5372, 0.128, 0.5645, 0.128, 0.5372, 0.01654, 0.5091, 0.01654, 0.5091, 0.02934, 0.5372, 0.02934, 0.5372, 0.254, 0.5091, 0.254, 0.5091, 0.2678, 0.5372, 0.2678, 0.2342, 0.9035, 0.267, 0.9031, 0.2788, 0.5582, 0.2458, 0.5579, 0.5372, 0.2678, 0.5091, 0.2678, 0.5091, 0.2844, 0.5372, 0.2844, 0.5372, 0.002476, 0.5091, 0.002476, 0.5091, 0.01654, 0.5372, 0.01654, 0.07317, 0.5586, 0.04493, 0.5586, 0.04493, 0.9055, 0.07317, 0.9055, 0.5372, 0.2316, 0.5091, 0.2316, 0.5091, 0.2404, 0.5372, 0.2404, 0.5372, 0.1958, 0.5091, 0.1958, 0.5091, 0.2316, 0.5372, 0.2316, 0.5372, 0.128, 0.5091, 0.128, 0.5091, 0.1415, 0.5372, 0.1415, 0.5372, 0.1685, 0.5091, 0.1685, 0.5091, 0.1874, 0.5372, 0.1874, 0.5372, 0.2844, 0.5091, 0.2844, 0.5091, 0.2984, 0.5372, 0.2984, 0.5372, 0.2404, 0.5091, 0.2404, 0.5091, 0.254, 0.5372, 0.254, 0.5372, 0.1415, 0.5091, 0.1415, 0.5091, 0.1562, 0.5372, 0.1562, 0.5372, 0.02934, 0.5091, 0.02934, 0.5091, 0.04389, 0.5372, 0.04389, 0.5372, 0.04389, 0.5091, 0.04389, 0.5091, 0.128, 0.5372, 0.128, 0.5372, 0.1562, 0.5091, 0.1562, 0.5091, 0.1685, 0.5372, 0.1685, 0.5372, 0.1874, 0.5091, 0.1874, 0.5091, 0.1958, 0.5372, 0.1958, 0.7136, 0.2844, 0.6893, 0.2844, 0.6893, 0.2984, 0.7136, 0.2984, 0.7136, 0.1685, 0.6893, 0.1685, 0.6893, 0.1874, 0.7136, 0.1874, 0.009952, 0.9017, 0.04066, 0.9017, 0.04713, 0.5568, 0.01403, 0.5567, 0.7136, 0.2316, 0.6893, 0.2316, 0.6893, 0.2404, 0.7136, 0.2404, 0.267, 0.9031, 0.3, 0.9033, 0.311, 0.5584, 0.2788, 0.5582, 0.5091, 0.2678, 0.4794, 0.2678, 0.4794, 0.2844, 0.5091, 0.2844, 0.5091, 0.002476, 0.4794, 0.002476, 0.4794, 0.01654, 0.5091, 0.01654, 0.04493, 0.5586, 0.01677, 0.5586, 0.01677, 0.9055, 0.04493, 0.9055, 0.5091, 0.1958, 0.4794, 0.1958, 0.4794, 0.2316, 0.5091, 0.2316, 0.5091, 0.128, 0.4794, 0.128, 0.4794, 0.1415, 0.5091, 0.1415, 0.5091, 0.1685, 0.4794, 0.1685, 0.4794, 0.1874, 0.5091, 0.1874, 0.5091, 0.2844, 0.4794, 0.2844, 0.4794, 0.2984, 0.5091, 0.2984, 0.5091, 0.02934, 0.4794, 0.02934, 0.4794, 0.04389, 0.5091, 0.04389, 0.5091, 0.04389, 0.4794, 0.04389, 0.4794, 0.128, 0.5091, 0.128, 0.5091, 0.1874, 0.4794, 0.1874, 0.4794, 0.1958, 0.5091, 0.1958, 0.5091, 0.01654, 0.4794, 0.01654, 0.4794, 0.02934, 0.5091, 0.02934, 0.5091, 0.254, 0.4794, 0.254, 0.4794, 0.2678, 0.5091, 0.2678, 0.8609, 0.174, 0.8609, 0.1605, 0.722, 0.1605, 0.722, 0.174, 0.8609, 0.1605, 0.8609, 0.1445, 0.722, 0.1445, 0.722, 0.1605, 0.8609, 0.3097, 0.8609, 0.2958, 0.722, 0.2958, 0.722, 0.3097, 0.8609, 0.174, 0.722, 0.174, 0.722, 0.1944, 0.8609, 0.1944, 0.8609, 0.2041, 0.722, 0.2041, 0.722, 0.2415, 0.8609, 0.2415, 0.8609, 0.02834, 0.8609, 0.01519, 0.722, 0.01518, 0.722, 0.02834, 0.4182, 0.9054, 0.4182, 0.5578, 0.2788, 0.5578, 0.2788, 0.9054, 0.8609, 0.2512, 0.8609, 0.2415, 0.722, 0.2415, 0.722, 0.2512, 0.8609, 0.1302, 0.8609, 0.04339, 0.722, 0.04339, 0.722, 0.1302, 0.8609, 0.04339, 0.8609, 0.02834, 0.722, 0.02834, 0.722, 0.04339, 0.8609, 0.2512, 0.722, 0.2512, 0.722, 0.265, 0.8609, 0.265, 0.5091, 0.2316, 0.4794, 0.2316, 0.4794, 0.2404, 0.5091, 0.2404, 0.5091, 0.2404, 0.4794, 0.2404, 0.4794, 0.254, 0.5091, 0.254, 0.5091, 0.1415, 0.4794, 0.1415, 0.4794, 0.1562, 0.5091, 0.1562, 0.5091, 0.1562, 0.4794, 0.1562, 0.4794, 0.1685, 0.5091, 0.1685, 0.722, 0.265, 0.722, 0.279, 0.8609, 0.279, 0.8609, 0.265, 0.722, 0.1302, 0.722, 0.1445, 0.8609, 0.1445, 0.8609, 0.1302, 0.722, 0.279, 0.722, 0.2958, 0.8609, 0.2958, 0.8609, 0.279, 0.722, 0.1944, 0.722, 0.2041, 0.8609, 0.2041, 0.8609, 0.1944, 0.722, 0.0001359, 0.722, 0.01518, 0.8609, 0.01519, 0.8609, 0.0001356, 0.0001353, 0.2788, 0.4439, 0.2788, 0.4439, 0.1395, 0.0001352, 0.1395, 0.9998, 0.2041, 0.9998, 0.2415, 0.4441, 0.2415, 0.4441, 0.2041, 0.4441, 0.1944, 0.9998, 0.1944, 0.9998, 0.2041, 0.4441, 0.2041, 0.9998, 0.174, 0.9998, 0.1944, 0.4441, 0.1944, 0.4441, 0.174, 0.9998, 0.04339, 0.4441, 0.04339, 0.4441, 0.02834, 0.9998, 0.02834, 0.9998, 0.1605, 0.4441, 0.1605, 0.4441, 0.1445, 0.9998, 0.1445, 0.4442, 0.279, 0.9999, 0.279, 0.9999, 0.2958, 0.4442, 0.2958, 0.9998, 0.174, 0.4441, 0.174, 0.4441, 0.1605, 0.9998, 0.1605, 0.4441, 0.1944, 0.4441, 0.2041, 0.9998, 0.2041, 0.9998, 0.1944, 0.0001353, 0.5575, 0.0001352, 0.0001352, 0.4439, 0.0001352, 0.4439, 0.5575, 0.9999, 0.2512, 0.9999, 0.265, 0.4442, 0.265, 0.4442, 0.2512, 0.9998, 0.02834, 0.4441, 0.02834, 0.4441, 0.01518, 0.9998, 0.01519, 0.9998, 0.1302, 0.4441, 0.1302, 0.4441, 0.04339, 0.9998, 0.04339, 0.9999, 0.2512, 0.4442, 0.2512, 0.4441, 0.2415, 0.9998, 0.2415, 0.9999, 0.3097, 0.4442, 0.3097, 0.4442, 0.2958, 0.9999, 0.2958, 0.4441, 0.1302, 0.9998, 0.1302, 0.9998, 0.1445, 0.4441, 0.1445, 0.4442, 0.265, 0.9999, 0.265, 0.9999, 0.279, 0.4442, 0.279, 0.0001353, 0.5575, 0.4439, 0.5575, 0.4439, 0.0001352, 0.0001352, 0.0001352, 0.5575, 0.9054, 0.5575, 0.5578, 0.0001352, 0.5578, 0.0001352, 0.9054, 0.9999, 0.2512, 0.4442, 0.2512, 0.4442, 0.265, 0.9999, 0.265, 0.9998, 0.02834, 0.9998, 0.01519, 0.4441, 0.01518, 0.4441, 0.02834, 0.9998, 0.2041, 0.4441, 0.2041, 0.4441, 0.2415, 0.9998, 0.2415, 0.9998, 0.174, 0.4441, 0.174, 0.4441, 0.1944, 0.9998, 0.1944, 0.9998, 0.04339, 0.9998, 0.02834, 0.4441, 0.02834, 0.4441, 0.04339, 0.9999, 0.2512, 0.9998, 0.2415, 0.4441, 0.2415, 0.4442, 0.2512, 0.9999, 0.3097, 0.9999, 0.2958, 0.4442, 0.2958, 0.4442, 0.3097, 0.9998, 0.1605, 0.9998, 0.1445, 0.4441, 0.1445, 0.4441, 0.1605, 0.4442, 0.279, 0.4442, 0.2958, 0.9999, 0.2958, 0.9999, 0.279, 0.4441, 0.1302, 0.4441, 0.1445, 0.9998, 0.1445, 0.9998, 0.1302, 0.9998, 0.174, 0.9998, 0.1605, 0.4441, 0.1605, 0.4441, 0.174, 0.7136, 0.01654, 0.7136, 0.02934, 0.6893, 0.02934, 0.6893, 0.01654, 0.7136, 0.1958, 0.7136, 0.2316, 0.6893, 0.2316, 0.6893, 0.1958, 0.7136, 0.2844, 0.7136, 0.2984, 0.6893, 0.2984, 0.6893, 0.2844, 0.009952, 0.9017, 0.01403, 0.5567, 0.04713, 0.5568, 0.04066, 0.9017, 0.7136, 0.254, 0.7136, 0.2678, 0.6893, 0.2678, 0.6893, 0.254, 0.7136, 0.002476, 0.7136, 0.01654, 0.6893, 0.01654, 0.6893, 0.002476, 0.7136, 0.2678, 0.7136, 0.2844, 0.6893, 0.2844, 0.6893, 0.2678, 0.7136, 0.2316, 0.7136, 0.2404, 0.6893, 0.2404, 0.6893, 0.2316, 0.2711, 0.5586, 0.2711, 0.9055, 0.2429, 0.9055, 0.2429, 0.5586, 0.7136, 0.128, 0.7136, 0.1415, 0.6893, 0.1415, 0.6893, 0.128, 0.7136, 0.1415, 0.7136, 0.1562, 0.6893, 0.1562, 0.6893, 0.1415, 0.7136, 0.01654, 0.6893, 0.01654, 0.6893, 0.02934, 0.7136, 0.02934, 0.7136, 0.04389, 0.6893, 0.04389, 0.6893, 0.128, 0.7136, 0.128, 0.7136, 0.02934, 0.6893, 0.02934, 0.6893, 0.04389, 0.7136, 0.04389, 0.7136, 0.1562, 0.6893, 0.1562, 0.6893, 0.1685, 0.7136, 0.1685, 0.7136, 0.254, 0.6893, 0.254, 0.6893, 0.2678, 0.7136, 0.2678, 0.7136, 0.2404, 0.6893, 0.2404, 0.6893, 0.254, 0.7136, 0.254, 0.7136, 0.002476, 0.6893, 0.002476, 0.6893, 0.01654, 0.7136, 0.01654, 0.7136, 0.2678, 0.6893, 0.2678, 0.6893, 0.2844, 0.7136, 0.2844, 0.2711, 0.5586, 0.2429, 0.5586, 0.2429, 0.9055, 0.2711, 0.9055, 0.7136, 0.128, 0.6893, 0.128, 0.6893, 0.1415, 0.7136, 0.1415, 0.7136, 0.1415, 0.6893, 0.1415, 0.6893, 0.1562, 0.7136, 0.1562])
me_cube_005.use_remesh_preserve_volume = False
me_cube_005.use_remesh_preserve_attributes = False
me_cube_005.use_mirror_vertex_groups = False
me_cube_005.update()

# ---- objects
ob_kai_straight = bpy.data.objects.new('Kai_Straight', me_cube_005)

# ---- transforms, parenting, visibility, modifiers, constraints
ob_kai_straight.location = (4.74, 0.0, 0.0)
ob_kai_straight.lineart.crease_threshold = 0.0

# ---- collection membership
col_collection_1.objects.link(ob_kai_straight)

# ---- scene / render settings (as saved in the file)
scene.frame_start = 1; scene.frame_end = 250; scene.frame_set(1)
scene.render.engine = 'BLENDER_EEVEE_NEXT'
scene.render.resolution_percentage = 50
scene.render.dither_intensity = 0.0
scene.cycles.use_denoising = False
scene.cycles.samples = 10
scene.cycles.sampling_pattern = 'TABULATED_SOBOL'
scene.cycles.light_sampling_threshold = 0.0
scene.cycles.use_adaptive_sampling = False
scene.cycles.use_light_tree = False
scene.cycles.blur_glossy = 0.0
scene.cycles.volume_bounces = 1
scene.cycles.pixel_filter_type = 'GAUSSIAN'
scene.cycles.sample_clamp_indirect = 0.0
scene.view_settings.view_transform = 'Standard'
bpy.context.view_layer.update()

# ---- added for rendering (the .blend has no active camera and no usable light): camera, sun
cam_auto = bpy.data.cameras.new('AutoCamera')
cam_auto.lens = 50.0
cam_auto.sensor_width = 36.0
cam_auto.clip_end = 1000.0
ob_auto_camera = bpy.data.objects.new('AutoCamera', cam_auto)
scene.collection.objects.link(ob_auto_camera)
ob_auto_camera.location = (33.4227, -27.6993, 17.5116)
ob_auto_camera.rotation_euler = (1.09748, -7.21219e-08, 0.694738)
scene.camera = ob_auto_camera
light_auto_sun = bpy.data.lights.new('AutoSun', 'SUN')
light_auto_sun.energy = 3.0
light_auto_sun.angle = 0.0523599
ob_auto_sun = bpy.data.objects.new('AutoSun', light_auto_sun)
scene.collection.objects.link(ob_auto_sun)
ob_auto_sun.rotation_euler = (0.872665, 0.174533, 0.523599)
bpy.context.view_layer.update()
